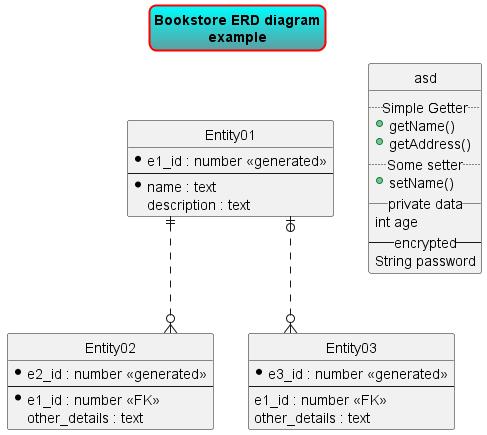

The diagram above was rendered by PlantUML. Its source (embedded in the PNG):
@startuml

title Bookstore ERD diagram\nexample




' hide the spot
hide circle

' avoid problems with angled crows feet
skinparam linetype ortho

entity "Entity01" as e01 {
  *e1_id : number <<generated>>
  --
  *name : text
  description : text
}

entity "Entity02" as e02 {
  *e2_id : number <<generated>>
  --
  *e1_id : number <<FK>>
  other_details : text
}

entity "Entity03" as e03 {
  *e3_id : number <<generated>>
  --
  e1_id : number <<FK>>
  other_details : text
}

entity "asd" {
    .. Simple Getter ..
    + getName()
    + getAddress()
    .. Some setter ..
    + setName()
    __ private data __
    int age
    -- encrypted --
    String password
}

e01 ||..o{ e02
e01 |o..o{ e03


' Configure title appearance
skinparam titleBorderRoundCorner 15
skinparam titleBorderThickness 2
skinparam titleBorderColor red
skinparam titleBackgroundColor Aqua-CadetBlue


@enduml